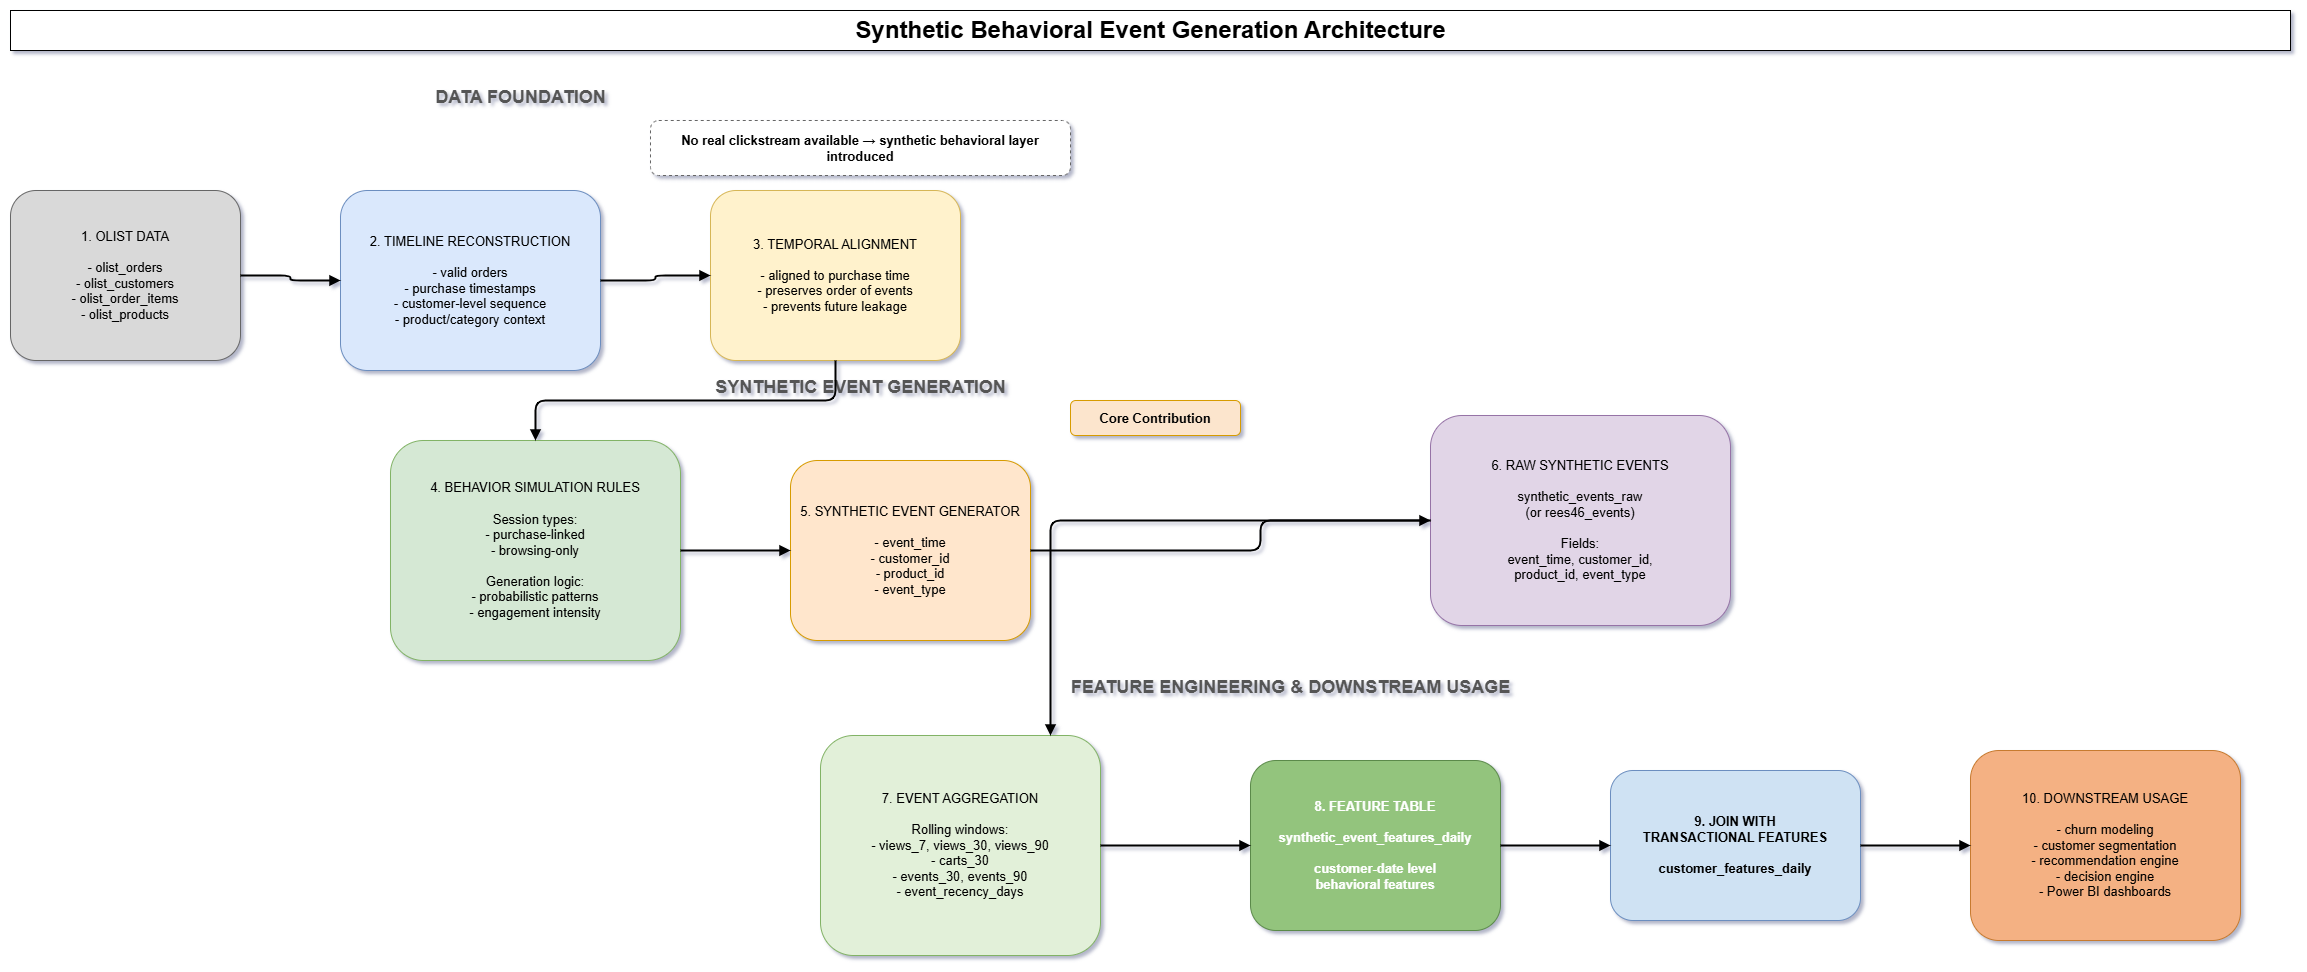

The diagram above was exported from draw.io. Its source (the exported page's mxGraphModel, read from the mxfile embedded in the PNG):
<mxGraphModel dx="2377" dy="1238" grid="1" gridSize="10" guides="1" tooltips="1" connect="1" arrows="1" fold="1" page="1" pageScale="1" pageWidth="850" pageHeight="1100" math="0" shadow="0">
  <root>
    <mxCell id="0" />
    <mxCell id="1" parent="0" />
    <mxCell id="title" parent="1" style="text;html=1;fontSize=24;fontStyle=1;align=center;verticalAlign=middle;fillColor=default;strokeColor=default;" value="Synthetic Behavioral Event Generation Architecture" vertex="1">
      <mxGeometry height="40" width="2280" x="120" y="40" as="geometry" />
    </mxCell>
    <mxCell id="sec1" parent="1" style="text;html=1;fontSize=18;fontStyle=1;align=center;fontColor=#555555;" value="DATA FOUNDATION" vertex="1">
      <mxGeometry height="30" width="900" x="180" y="110" as="geometry" />
    </mxCell>
    <mxCell id="sec2" parent="1" style="text;html=1;fontSize=18;fontStyle=1;align=center;fontColor=#555555;" value="SYNTHETIC EVENT GENERATION" vertex="1">
      <mxGeometry height="30" width="1100" x="420" y="400" as="geometry" />
    </mxCell>
    <mxCell id="sec3" parent="1" style="text;html=1;fontSize=18;fontStyle=1;align=center;fontColor=#555555;" value="FEATURE ENGINEERING &amp; DOWNSTREAM USAGE" vertex="1">
      <mxGeometry height="30" width="1200" x="800" y="700" as="geometry" />
    </mxCell>
    <mxCell id="note1" parent="1" style="rounded=1;whiteSpace=wrap;html=1;dashed=1;fillColor=#ffffff;strokeColor=#666666;fontSize=13;fontStyle=1;" value="No real clickstream available → synthetic behavioral layer introduced" vertex="1">
      <mxGeometry height="55" width="420" x="760" y="150" as="geometry" />
    </mxCell>
    <mxCell id="n1" parent="1" style="rounded=1;whiteSpace=wrap;html=1;fillColor=#d9d9d9;strokeColor=#666666;fontSize=13;spacing=8;" value="1. OLIST DATA&#10;&#10;- olist_orders&#10;- olist_customers&#10;- olist_order_items&#10;- olist_products" vertex="1">
      <mxGeometry height="170" width="230" x="120" y="220" as="geometry" />
    </mxCell>
    <mxCell id="n2" parent="1" style="rounded=1;whiteSpace=wrap;html=1;fillColor=#dae8fc;strokeColor=#6c8ebf;fontSize=13;spacing=8;" value="2. TIMELINE RECONSTRUCTION&#10;&#10;- valid orders&#10;- purchase timestamps&#10;- customer-level sequence&#10;- product/category context" vertex="1">
      <mxGeometry height="180" width="260" x="450" y="220" as="geometry" />
    </mxCell>
    <mxCell id="n3" parent="1" style="rounded=1;whiteSpace=wrap;html=1;fillColor=#fff2cc;strokeColor=#d6b656;fontSize=13;spacing=8;" value="3. TEMPORAL ALIGNMENT&#10;&#10;- aligned to purchase time&#10;- preserves order of events&#10;- prevents future leakage" vertex="1">
      <mxGeometry height="170" width="250" x="820" y="220" as="geometry" />
    </mxCell>
    <mxCell id="corelbl" parent="1" style="rounded=1;whiteSpace=wrap;html=1;fillColor=#fce5cd;strokeColor=#d79b00;fontSize=13;fontStyle=1;align=center;" value="Core Contribution" vertex="1">
      <mxGeometry height="35" width="170" x="1180" y="430" as="geometry" />
    </mxCell>
    <mxCell id="n4" parent="1" style="rounded=1;whiteSpace=wrap;html=1;fillColor=#d5e8d4;strokeColor=#82b366;fontSize=13;spacing=8;" value="4. BEHAVIOR SIMULATION RULES&#10;&#10;Session types:&#10;- purchase-linked&#10;- browsing-only&#10;&#10;Generation logic:&#10;- probabilistic patterns&#10;- engagement intensity" vertex="1">
      <mxGeometry height="220" width="290" x="500" y="470" as="geometry" />
    </mxCell>
    <mxCell id="n5" parent="1" style="rounded=1;whiteSpace=wrap;html=1;fillColor=#ffe6cc;strokeColor=#d79b00;fontSize=13;spacing=8;" value="5. SYNTHETIC EVENT GENERATOR&#10;&#10;- event_time&#10;- customer_id&#10;- product_id&#10;- event_type" vertex="1">
      <mxGeometry height="180" width="240" x="900" y="490" as="geometry" />
    </mxCell>
    <mxCell id="n6" parent="1" style="rounded=1;whiteSpace=wrap;html=1;fillColor=#e1d5e7;strokeColor=#9673a6;fontSize=13;spacing=8;" value="6. RAW SYNTHETIC EVENTS&#10;&#10;synthetic_events_raw&#10;(or rees46_events)&#10;&#10;Fields:&#10;event_time, customer_id,&#10;product_id, event_type" vertex="1">
      <mxGeometry height="210" width="300" x="1540" y="445" as="geometry" />
    </mxCell>
    <mxCell id="n7" parent="1" style="rounded=1;whiteSpace=wrap;html=1;fillColor=#e2f0d9;strokeColor=#82b366;fontSize=13;spacing=8;" value="7. EVENT AGGREGATION&#10;&#10;Rolling windows:&#10;- views_7, views_30, views_90&#10;- carts_30&#10;- events_30, events_90&#10;- event_recency_days" vertex="1">
      <mxGeometry height="220" width="280" x="930" y="765" as="geometry" />
    </mxCell>
    <mxCell id="n8" parent="1" style="rounded=1;whiteSpace=wrap;html=1;fillColor=#93c47d;strokeColor=#5b8a4a;fontSize=13;spacing=8;fontColor=#ffffff;fontStyle=1;" value="8. FEATURE TABLE&#10;&#10;synthetic_event_features_daily&#10;&#10;customer-date level&#10;behavioral features" vertex="1">
      <mxGeometry height="170" width="250" x="1360" y="790" as="geometry" />
    </mxCell>
    <mxCell id="n9" parent="1" style="rounded=1;whiteSpace=wrap;html=1;fillColor=#cfe2f3;strokeColor=#6c8ebf;fontSize=13;spacing=8;fontStyle=1;" value="9. JOIN WITH&#10;TRANSACTIONAL FEATURES&#10;&#10;customer_features_daily" vertex="1">
      <mxGeometry height="150" width="250" x="1720" y="800" as="geometry" />
    </mxCell>
    <mxCell id="n10" parent="1" style="rounded=1;whiteSpace=wrap;html=1;fillColor=#f4b183;strokeColor=#c77b30;fontSize=13;spacing=8;" value="10. DOWNSTREAM USAGE&#10;&#10;- churn modeling&#10;- customer segmentation&#10;- recommendation engine&#10;- decision engine&#10;- Power BI dashboards" vertex="1">
      <mxGeometry height="190" width="270" x="2080" y="780" as="geometry" />
    </mxCell>
    <mxCell id="e1" edge="1" parent="1" source="n1" style="edgeStyle=orthogonalEdgeStyle;rounded=1;html=1;strokeWidth=2;endArrow=block;" target="n2">
      <mxGeometry relative="1" as="geometry" />
    </mxCell>
    <mxCell id="e2" edge="1" parent="1" source="n2" style="edgeStyle=orthogonalEdgeStyle;rounded=1;html=1;strokeWidth=2;endArrow=block;" target="n3">
      <mxGeometry relative="1" as="geometry" />
    </mxCell>
    <mxCell id="e3" edge="1" parent="1" source="n3" style="edgeStyle=orthogonalEdgeStyle;rounded=1;html=1;strokeWidth=2;endArrow=block;" target="n4">
      <mxGeometry relative="1" as="geometry">
        <Array as="points">
          <mxPoint x="945" y="430" />
          <mxPoint x="645" y="430" />
        </Array>
      </mxGeometry>
    </mxCell>
    <mxCell id="e4" edge="1" parent="1" source="n4" style="edgeStyle=orthogonalEdgeStyle;rounded=1;html=1;strokeWidth=2;endArrow=block;" target="n5">
      <mxGeometry relative="1" as="geometry" />
    </mxCell>
    <mxCell id="e5" edge="1" parent="1" source="n5" style="edgeStyle=orthogonalEdgeStyle;rounded=1;html=1;strokeWidth=2;endArrow=block;" target="n6">
      <mxGeometry relative="1" as="geometry">
        <Array as="points">
          <mxPoint x="1370" y="580" />
          <mxPoint x="1370" y="550" />
        </Array>
      </mxGeometry>
    </mxCell>
    <mxCell id="e6" edge="1" parent="1" source="n6" style="edgeStyle=orthogonalEdgeStyle;rounded=1;html=1;strokeWidth=2;endArrow=block;" target="n7">
      <mxGeometry relative="1" as="geometry">
        <Array as="points">
          <mxPoint x="1160" y="550" />
        </Array>
      </mxGeometry>
    </mxCell>
    <mxCell id="e7" edge="1" parent="1" source="n7" style="edgeStyle=orthogonalEdgeStyle;rounded=1;html=1;strokeWidth=2;endArrow=block;" target="n8">
      <mxGeometry relative="1" as="geometry" />
    </mxCell>
    <mxCell id="e8" edge="1" parent="1" source="n8" style="edgeStyle=orthogonalEdgeStyle;rounded=1;html=1;strokeWidth=2;endArrow=block;" target="n9">
      <mxGeometry relative="1" as="geometry" />
    </mxCell>
    <mxCell id="e9" edge="1" parent="1" source="n9" style="edgeStyle=orthogonalEdgeStyle;rounded=1;html=1;strokeWidth=2;endArrow=block;" target="n10">
      <mxGeometry relative="1" as="geometry" />
    </mxCell>
  </root>
</mxGraphModel>